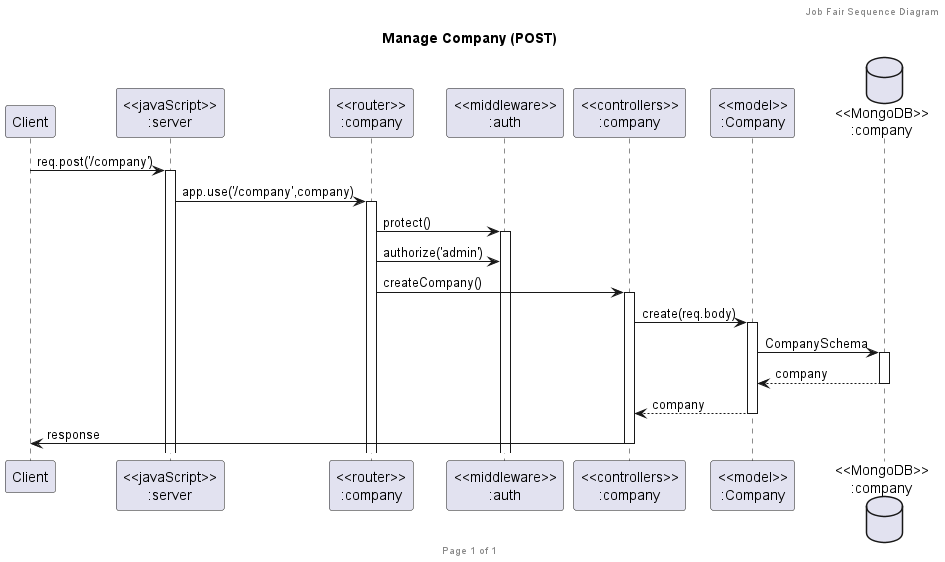

The diagram above was rendered by PlantUML. Its source (embedded in the PNG):
@startuml Manage Company (POST)

header Job Fair Sequence Diagram
footer Page %page% of %lastpage%
title "Manage Company (POST)"

participant "Client" as client
participant "<<javaScript>>\n:server" as server
participant "<<router>>\n:company" as routerCompany
participant "<<middleware>>\n:auth" as authMiddleware
participant "<<controllers>>\n:company" as controllersCompany
participant "<<model>>\n:Company" as modelCompany
database "<<MongoDB>>\n:company" as CompanyDatabase

client->server ++:req.post('/company')
server->routerCompany ++:app.use('/company',company)
routerCompany -> authMiddleware ++:protect()
routerCompany -> authMiddleware :authorize('admin')
routerCompany -> controllersCompany ++:createCompany()
controllersCompany->modelCompany ++:create(req.body)
modelCompany ->CompanyDatabase ++: CompanySchema
CompanyDatabase --> modelCompany --: company
controllersCompany <-- modelCompany --:company
controllersCompany->client --:response

@enduml